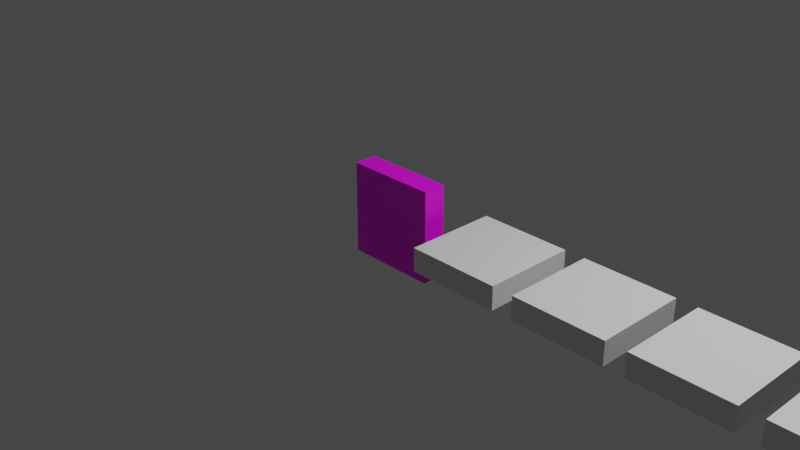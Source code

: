 # Source: Tile2.blend  (saved by Blender 2.80.75; exported with 4.5.12 LTS)
import bpy
from mathutils import Matrix  # noqa: F401  (used for matrix-valued properties, if any)

bpy.ops.wm.read_factory_settings(use_empty=True)
scene = bpy.context.scene
scene.name = 'Scene'

# ---- collections
col_collection = bpy.data.collections.new('Collection'); scene.collection.children.link(col_collection)

# ---- images (referenced by path relative to the original .blend; pixels are not part of the script)
import os
ASSET_DIR = os.environ.get("B2B_ASSET_DIR", "")  # directory of the original .blend (textures are referenced by path, not embedded)
HERE = os.path.dirname(os.path.abspath(__file__))  # packed textures are extracted next to this script under _unpacked/

def load_image(name, relpath, width, height, colorspace="sRGB"):
    """Load a texture the original file referenced (path relative to the .blend, or extracted next to this script)."""
    p = next((c for c in (os.path.join(HERE, relpath), os.path.join(ASSET_DIR, relpath)) if relpath and os.path.exists(c)), "")
    if p:
        img = bpy.data.images.load(p, check_existing=True)
        img.name = name
    else:  # same state as the original file: an image datablock whose file is absent (Cycles renders it pink)
        img = bpy.data.images.new(name, width, height)
        img.source = "FILE"
        img.filepath = "//" + (relpath or name)
    img.colorspace_settings.name = colorspace
    return img
img_tilealbedo_basic = load_image('TileAlbedo_Basic', 'TileAlbedo_Basic.png', 1024, 1024, 'sRGB')

# ---- materials (node trees are filled in below, after node groups)
mat_material_005 = bpy.data.materials.new('Material.005')

# ---- material node trees
mat_material_005.use_nodes = True; mat_material_005.node_tree.nodes.clear()
_N = mat_material_005.node_tree.nodes; _L = mat_material_005.node_tree.links
n0 = _N.new('ShaderNodeOutputMaterial'); n0.name = 'Material Output'; n0.location = (300, 300)
n1 = _N.new('ShaderNodeBsdfPrincipled'); n1.name = 'Principled BSDF'; n1.location = (10, 300)
n1.distribution = 'GGX'
n1.subsurface_method = 'BURLEY'
n1.inputs[3].default_value = 1.45
n1.inputs[27].default_value = (0.0, 0.0, 0.0, 1.0)
n1.inputs[28].default_value = 1.0
n2 = _N.new('ShaderNodeTexImage'); n2.name = 'Image Texture'; n2.location = (-280, 280)
n2.image = img_tilealbedo_basic
_L.new(n1.outputs[0], n0.inputs[0])
_L.new(n2.outputs[0], n1.inputs[0])
n0.is_active_output = True

# ---- world
world_world = bpy.data.worlds.new('World'); scene.world = world_world
world_world.use_nodes = True; world_world.node_tree.nodes.clear()
_N = world_world.node_tree.nodes; _L = world_world.node_tree.links
n0 = _N.new('ShaderNodeOutputWorld'); n0.name = 'World Output'; n0.location = (300, 300)
n1 = _N.new('ShaderNodeBackground'); n1.name = 'Background'; n1.location = (10, 300)
n1.inputs[0].default_value = (0.05088, 0.05088, 0.05088, 1.0)
_L.new(n1.outputs[0], n0.inputs[0])
n0.is_active_output = True
world_world.color = (0.05088, 0.05088, 0.05088)
world_world.use_sun_shadow = False
world_world.sun_shadow_jitter_overblur = 0.0

# ---- cameras
cam_camera = bpy.data.cameras.new('Camera')
cam_camera.clip_end = 100.0
cam_camera.ortho_scale = 7.314

# ---- lights
light_light = bpy.data.lights.new('Light', 'POINT')
light_light.transmission_factor = 0.0
light_light.energy = 1000.0
light_light.shadow_soft_size = 0.1
light_light.shadow_maximum_resolution = 0.006
light_light.use_absolute_resolution = True

# ---- meshes
me_cube = bpy.data.meshes.new('Cube')
me_cube.from_pydata([(-0.5, 0.125, 0.5), (-0.5, -0.125, 0.5), (-0.5, 0.125, -0.5), (-0.5, -0.125, -0.5), (0.5, 0.125, 0.5), (0.5, -0.125, 0.5), (0.5, 0.125, -0.5), (0.5, -0.125, -0.5)], [], [(0, 4, 6, 2), (3, 2, 6, 7), (7, 6, 4, 5), (5, 1, 3, 7), (1, 0, 2, 3), (5, 4, 0, 1)])
_uv = me_cube.uv_layers.new(name='UVMap')
_uv.uv.foreach_set('vector', [0.8333, 0.8333, 0.1667, 0.8333, 0.1667, 0.1667, 0.8333, 0.1667, 0.8333, 0.0001, 0.8333, 0.1667, 0.1667, 0.1667, 0.1667, 9.998e-05, 9.998e-05, 0.1667, 0.1667, 0.1667, 0.1667, 0.8333, 9.998e-05, 0.8333, 0.1667, 0.8333, 0.1667, 0.1667, 0.8333, 0.1667, 0.8333, 0.8333, 0.9999, 0.8333, 0.8333, 0.8333, 0.8333, 0.1667, 0.9999, 0.1667, 0.1667, 0.9999, 0.1667, 0.8333, 0.8333, 0.8333, 0.8333, 0.9999])
me_cube.materials.append(mat_material_005)
me_cube.use_remesh_preserve_volume = False
me_cube.use_remesh_preserve_attributes = False
me_cube.use_mirror_vertex_groups = False
me_cube.update()
me_cube_001 = bpy.data.meshes.new('Cube.001')
me_cube_001.from_pydata([(1.733, 0.5, 0.125), (1.733, 0.5, -0.125), (1.733, -0.5, 0.125), (1.733, -0.5, -0.125), (0.733, 0.5, 0.125), (0.733, 0.5, -0.125), (0.733, -0.5, 0.125), (0.733, -0.5, -0.125)], [], [(0, 4, 6, 2), (3, 2, 6, 7), (7, 6, 4, 5), (5, 1, 3, 7), (1, 0, 2, 3), (5, 4, 0, 1)])
_uv = me_cube_001.uv_layers.new(name='UVMap')
_uv.uv.foreach_set('vector', [0.8333, 0.8333, 0.1667, 0.8333, 0.1667, 0.1667, 0.8333, 0.1667, 0.8333, 0.0001, 0.8333, 0.1667, 0.1667, 0.1667, 0.1667, 9.998e-05, 9.998e-05, 0.1667, 0.1667, 0.1667, 0.1667, 0.8333, 9.998e-05, 0.8333, 0.1667, 0.8333, 0.1667, 0.1667, 0.8333, 0.1667, 0.8333, 0.8333, 0.9999, 0.8333, 0.8333, 0.8333, 0.8333, 0.1667, 0.9999, 0.1667, 0.1667, 0.9999, 0.1667, 0.8333, 0.8333, 0.8333, 0.8333, 0.9999])
me_cube_001.use_remesh_preserve_volume = False
me_cube_001.use_remesh_preserve_attributes = False
me_cube_001.use_mirror_vertex_groups = False
me_cube_001.use_paint_bone_selection = False
me_cube_001.use_paint_mask = True
me_cube_001.update()
me_cube_002 = bpy.data.meshes.new('Cube.002')
me_cube_002.from_pydata([(2.956, 0.5, 0.125), (2.956, 0.5, -0.125), (2.956, -0.5, 0.125), (2.956, -0.5, -0.125), (1.956, 0.5, 0.125), (1.956, 0.5, -0.125), (1.956, -0.5, 0.125), (1.956, -0.5, -0.125)], [], [(0, 4, 6, 2), (3, 2, 6, 7), (7, 6, 4, 5), (5, 1, 3, 7), (1, 0, 2, 3), (5, 4, 0, 1)])
_uv = me_cube_002.uv_layers.new(name='UVMap')
_uv.uv.foreach_set('vector', [0.8333, 0.8333, 0.1667, 0.8333, 0.1667, 0.1667, 0.8333, 0.1667, 0.8333, 0.0001, 0.8333, 0.1667, 0.1667, 0.1667, 0.1667, 9.998e-05, 9.998e-05, 0.1667, 0.1667, 0.1667, 0.1667, 0.8333, 9.998e-05, 0.8333, 0.1667, 0.8333, 0.1667, 0.1667, 0.8333, 0.1667, 0.8333, 0.8333, 0.9999, 0.8333, 0.8333, 0.8333, 0.8333, 0.1667, 0.9999, 0.1667, 0.1667, 0.9999, 0.1667, 0.8333, 0.8333, 0.8333, 0.8333, 0.9999])
me_cube_002.use_remesh_preserve_volume = False
me_cube_002.use_remesh_preserve_attributes = False
me_cube_002.use_mirror_vertex_groups = False
me_cube_002.use_paint_bone_selection = False
me_cube_002.use_paint_mask = True
me_cube_002.update()
me_cube_003 = bpy.data.meshes.new('Cube.003')
me_cube_003.from_pydata([(4.174, 0.5, 0.125), (4.174, 0.5, -0.125), (4.174, -0.5, 0.125), (4.174, -0.5, -0.125), (3.174, 0.5, 0.125), (3.174, 0.5, -0.125), (3.174, -0.5, 0.125), (3.174, -0.5, -0.125)], [], [(0, 4, 6, 2), (3, 2, 6, 7), (7, 6, 4, 5), (5, 1, 3, 7), (1, 0, 2, 3), (5, 4, 0, 1)])
_uv = me_cube_003.uv_layers.new(name='UVMap')
_uv.uv.foreach_set('vector', [0.8333, 0.8333, 0.1667, 0.8333, 0.1667, 0.1667, 0.8333, 0.1667, 0.8333, 0.0001, 0.8333, 0.1667, 0.1667, 0.1667, 0.1667, 9.998e-05, 9.998e-05, 0.1667, 0.1667, 0.1667, 0.1667, 0.8333, 9.998e-05, 0.8333, 0.1667, 0.8333, 0.1667, 0.1667, 0.8333, 0.1667, 0.8333, 0.8333, 0.9999, 0.8333, 0.8333, 0.8333, 0.8333, 0.1667, 0.9999, 0.1667, 0.1667, 0.9999, 0.1667, 0.8333, 0.8333, 0.8333, 0.8333, 0.9999])
me_cube_003.use_remesh_preserve_volume = False
me_cube_003.use_remesh_preserve_attributes = False
me_cube_003.use_mirror_vertex_groups = False
me_cube_003.use_paint_bone_selection = False
me_cube_003.use_paint_mask = True
me_cube_003.update()
me_cube_004 = bpy.data.meshes.new('Cube.004')
me_cube_004.from_pydata([(5.399, 0.5, 0.125), (5.399, 0.5, -0.125), (5.399, -0.5, 0.125), (5.399, -0.5, -0.125), (4.399, 0.5, 0.125), (4.399, 0.5, -0.125), (4.399, -0.5, 0.125), (4.399, -0.5, -0.125)], [], [(0, 4, 6, 2), (3, 2, 6, 7), (7, 6, 4, 5), (5, 1, 3, 7), (1, 0, 2, 3), (5, 4, 0, 1)])
_uv = me_cube_004.uv_layers.new(name='UVMap')
_uv.uv.foreach_set('vector', [0.8333, 0.8333, 0.1667, 0.8333, 0.1667, 0.1667, 0.8333, 0.1667, 0.8333, 0.0001, 0.8333, 0.1667, 0.1667, 0.1667, 0.1667, 9.998e-05, 9.998e-05, 0.1667, 0.1667, 0.1667, 0.1667, 0.8333, 9.998e-05, 0.8333, 0.1667, 0.8333, 0.1667, 0.1667, 0.8333, 0.1667, 0.8333, 0.8333, 0.9999, 0.8333, 0.8333, 0.8333, 0.8333, 0.1667, 0.9999, 0.1667, 0.1667, 0.9999, 0.1667, 0.8333, 0.8333, 0.8333, 0.8333, 0.9999])
me_cube_004.use_remesh_preserve_volume = False
me_cube_004.use_remesh_preserve_attributes = False
me_cube_004.use_mirror_vertex_groups = False
me_cube_004.use_paint_bone_selection = False
me_cube_004.use_paint_mask = True
me_cube_004.update()

# ---- objects
ob_cube = bpy.data.objects.new('Cube', me_cube)
ob_light = bpy.data.objects.new('Light', light_light)
ob_camera = bpy.data.objects.new('Camera', cam_camera)
ob_cube_001 = bpy.data.objects.new('Cube.001', me_cube_001)
ob_cube_002 = bpy.data.objects.new('Cube.002', me_cube_002)
ob_cube_003 = bpy.data.objects.new('Cube.003', me_cube_003)
ob_cube_004 = bpy.data.objects.new('Cube.004', me_cube_004)

# ---- transforms, parenting, visibility, modifiers, constraints
ob_cube.location = (0.0, 0.0, 0.0)
ob_cube.lock_rotations_4d = False
ob_cube.empty_display_type = 'ARROWS'
ob_cube.lineart.crease_threshold = 0.0
ob_light.location = (4.076, 1.005, 5.904)
ob_light.rotation_euler = (0.6503, 0.05522, 1.866)
ob_light.lock_rotations_4d = False
ob_light.empty_display_type = 'ARROWS'
ob_light.color = (0.0, 0.0, 0.0, 0.0)
ob_light.lineart.crease_threshold = 0.0
ob_camera.location = (7.359, -6.926, 4.958)
ob_camera.rotation_euler = (1.109, 0.0, 0.8149)
ob_camera.lock_rotations_4d = False
ob_camera.empty_display_type = 'ARROWS'
ob_camera.color = (0.0, 0.0, 0.0, 0.0)
ob_camera.display_type = 'WIRE'
ob_camera.lineart.crease_threshold = 0.0
ob_cube_001.location = (0.0, 0.0, 0.0)
ob_cube_001.lock_rotations_4d = False
ob_cube_001.empty_display_type = 'ARROWS'
ob_cube_001.lineart.crease_threshold = 0.0
ob_cube_002.location = (0.0, 0.0, 0.0)
ob_cube_002.lock_rotations_4d = False
ob_cube_002.empty_display_type = 'ARROWS'
ob_cube_002.lineart.crease_threshold = 0.0
ob_cube_003.location = (0.0, 0.0, 0.0)
ob_cube_003.lock_rotations_4d = False
ob_cube_003.empty_display_type = 'ARROWS'
ob_cube_003.lineart.crease_threshold = 0.0
ob_cube_004.location = (0.0, 0.0, 0.0)
ob_cube_004.lock_rotations_4d = False
ob_cube_004.empty_display_type = 'ARROWS'
ob_cube_004.lineart.crease_threshold = 0.0

# ---- collection membership
col_collection.objects.link(ob_cube)
col_collection.objects.link(ob_light)
col_collection.objects.link(ob_camera)
col_collection.objects.link(ob_cube_001)
col_collection.objects.link(ob_cube_002)
col_collection.objects.link(ob_cube_003)
col_collection.objects.link(ob_cube_004)

# ---- scene / render settings (as saved in the file)
scene.camera = ob_camera
scene.frame_start = 1; scene.frame_end = 250; scene.frame_set(1)
scene.render.engine = 'CYCLES'
scene.cycles.use_denoising = False
scene.cycles.samples = 128
scene.cycles.sampling_pattern = 'TABULATED_SOBOL'
scene.cycles.use_adaptive_sampling = False
scene.cycles.use_light_tree = False
scene.cycles.bake_type = 'ROUGHNESS'
scene.view_settings.view_transform = 'Filmic'
bpy.context.view_layer.update()
